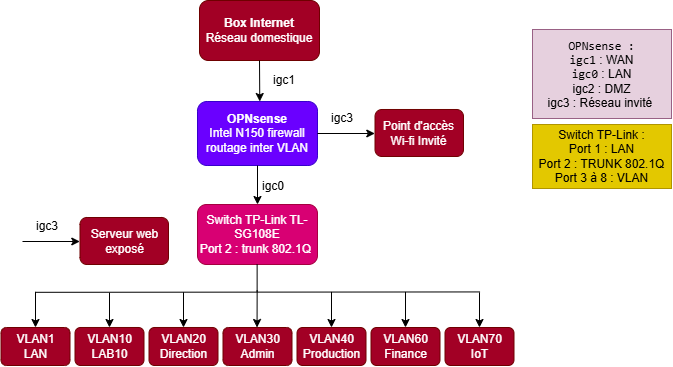

The diagram above was exported from draw.io. Its source (the exported page's mxGraphModel, read from the mxfile embedded in the PNG):
<mxGraphModel dx="1334" dy="800" grid="0" gridSize="10" guides="1" tooltips="1" connect="1" arrows="1" fold="1" page="1" pageScale="1" pageWidth="1169" pageHeight="827" math="0" shadow="0">
  <root>
    <mxCell id="0" />
    <mxCell id="1" parent="0" />
    <mxCell id="AX-4Kpqn_ds_3fhkH61Q-1" parent="1" style="rounded=1;whiteSpace=wrap;html=1;roundedPerimeter=1;fillColor=#a20025;fontColor=#ffffff;strokeColor=#6F0000;" value="&lt;div&gt;&lt;b&gt;Box Internet&lt;/b&gt;&lt;/div&gt;&lt;div&gt;Réseau domestique&lt;/div&gt;" vertex="1">
      <mxGeometry height="60" width="120" x="277" y="104" as="geometry" />
    </mxCell>
    <mxCell id="AX-4Kpqn_ds_3fhkH61Q-2" edge="1" parent="1" source="AX-4Kpqn_ds_3fhkH61Q-1" style="endArrow=classic;html=1;rounded=0;defaultLabelBackgroundColor=page;entryX=0.519;entryY=-0.001;entryDx=0;entryDy=0;exitX=0.5;exitY=1;exitDx=0;exitDy=0;" target="AX-4Kpqn_ds_3fhkH61Q-3" value="">
      <mxGeometry height="50" relative="1" width="50" as="geometry">
        <mxPoint x="341.93" y="164" as="sourcePoint" />
        <mxPoint x="341.93" y="198.71" as="targetPoint" />
      </mxGeometry>
    </mxCell>
    <mxCell id="AX-4Kpqn_ds_3fhkH61Q-3" parent="1" style="rounded=1;whiteSpace=wrap;html=1;roundedPerimeter=1;fillColor=#6a00ff;fontColor=#ffffff;strokeColor=#3700CC;" value="&lt;b&gt;OPNsense&lt;/b&gt;&lt;div&gt;Intel N150 firewall&lt;/div&gt;&lt;div&gt;routage inter VLAN&lt;/div&gt;" vertex="1">
      <mxGeometry height="64" width="120" x="275" y="205" as="geometry" />
    </mxCell>
    <mxCell id="UHGtq65iD6fwkPjLWkTx-1" parent="1" style="rounded=1;whiteSpace=wrap;html=1;roundedPerimeter=1;fillColor=#d80073;fontColor=#ffffff;strokeColor=#A50040;" value="Switch TP-Link TL-SG108E&lt;div&gt;Port 2 : trunk 802.1Q&amp;nbsp;&lt;/div&gt;" vertex="1">
      <mxGeometry height="60" width="120" x="275" y="308" as="geometry" />
    </mxCell>
    <mxCell id="UHGtq65iD6fwkPjLWkTx-2" edge="1" parent="1" source="AX-4Kpqn_ds_3fhkH61Q-3" style="endArrow=classic;html=1;rounded=0;defaultLabelBackgroundColor=page;exitX=0.5;exitY=1;exitDx=0;exitDy=0;" target="UHGtq65iD6fwkPjLWkTx-1" value="">
      <mxGeometry height="50" relative="1" width="50" as="geometry">
        <mxPoint x="238" y="267" as="sourcePoint" />
        <mxPoint x="288" y="217" as="targetPoint" />
      </mxGeometry>
    </mxCell>
    <mxCell id="UHGtq65iD6fwkPjLWkTx-3" parent="1" style="text;html=1;whiteSpace=wrap;strokeColor=none;fillColor=none;align=center;verticalAlign=middle;rounded=0;" value="igc1" vertex="1">
      <mxGeometry height="30" width="60" x="332" y="169" as="geometry" />
    </mxCell>
    <mxCell id="UHGtq65iD6fwkPjLWkTx-4" parent="1" style="text;html=1;whiteSpace=wrap;strokeColor=none;fillColor=none;align=center;verticalAlign=middle;rounded=0;" value="igc0" vertex="1">
      <mxGeometry height="30" width="60" x="321" y="275" as="geometry" />
    </mxCell>
    <mxCell id="UHGtq65iD6fwkPjLWkTx-7" parent="1" style="rounded=1;whiteSpace=wrap;html=1;roundedPerimeter=1;fillColor=light-dark(#a20025, #a30085);strokeColor=#6F0000;fontColor=light-dark(#FFFFFF,#EEEEEE);" value="VLAN1&lt;div&gt;LAN&lt;/div&gt;" vertex="1">
      <mxGeometry height="38" width="69" x="78.5" y="431" as="geometry" />
    </mxCell>
    <mxCell id="UHGtq65iD6fwkPjLWkTx-8" parent="1" style="rounded=1;whiteSpace=wrap;html=1;roundedPerimeter=1;fillColor=light-dark(#a20025, #a30085);strokeColor=#6F0000;fontColor=light-dark(#FFFFFF,#EEEEEE);" value="VLAN10&lt;div&gt;LAB10&lt;/div&gt;" vertex="1">
      <mxGeometry height="38" width="69" x="152.5" y="431" as="geometry" />
    </mxCell>
    <mxCell id="UHGtq65iD6fwkPjLWkTx-9" parent="1" style="rounded=1;whiteSpace=wrap;html=1;roundedPerimeter=1;fillColor=light-dark(#a20025, #a30085);strokeColor=#6F0000;fontColor=light-dark(#FFFFFF,#EEEEEE);" value="VLAN20&lt;div&gt;Direction&lt;/div&gt;" vertex="1">
      <mxGeometry height="38" width="69" x="226.5" y="431" as="geometry" />
    </mxCell>
    <mxCell id="UHGtq65iD6fwkPjLWkTx-10" parent="1" style="rounded=1;whiteSpace=wrap;html=1;roundedPerimeter=1;fillColor=light-dark(#a20025, #a30085);strokeColor=#6F0000;fontColor=light-dark(#FFFFFF,#EEEEEE);" value="VLAN30&lt;div&gt;Admin&lt;/div&gt;" vertex="1">
      <mxGeometry height="38" width="69" x="300.5" y="431" as="geometry" />
    </mxCell>
    <mxCell id="UHGtq65iD6fwkPjLWkTx-11" parent="1" style="rounded=1;whiteSpace=wrap;html=1;roundedPerimeter=1;fillColor=light-dark(#a20025, #a30085);strokeColor=#6F0000;fontColor=light-dark(#FFFFFF,#EEEEEE);" value="VLAN40&lt;div&gt;Production&lt;/div&gt;" vertex="1">
      <mxGeometry height="38" width="69" x="374.5" y="431" as="geometry" />
    </mxCell>
    <mxCell id="UHGtq65iD6fwkPjLWkTx-12" parent="1" style="rounded=1;whiteSpace=wrap;html=1;roundedPerimeter=1;fillColor=light-dark(#a20025, #a30085);strokeColor=#6F0000;fontColor=light-dark(#FFFFFF,#EEEEEE);" value="VLAN60&lt;div&gt;Finance&lt;/div&gt;" vertex="1">
      <mxGeometry height="38" width="69" x="448.5" y="431" as="geometry" />
    </mxCell>
    <mxCell id="UHGtq65iD6fwkPjLWkTx-13" parent="1" style="rounded=1;whiteSpace=wrap;html=1;roundedPerimeter=1;fillColor=light-dark(#a20025, #a30085);strokeColor=#6F0000;fontColor=light-dark(#FFFFFF,#EEEEEE);" value="VLAN70&lt;div&gt;IoT&lt;/div&gt;" vertex="1">
      <mxGeometry height="38" width="69" x="522.5" y="431" as="geometry" />
    </mxCell>
    <mxCell id="UHGtq65iD6fwkPjLWkTx-15" edge="1" parent="1" source="UHGtq65iD6fwkPjLWkTx-1" style="endArrow=none;html=1;rounded=0;defaultLabelBackgroundColor=page;exitX=0.496;exitY=1.14;exitDx=0;exitDy=0;" value="">
      <mxGeometry height="50" relative="1" width="50" as="geometry">
        <mxPoint x="148.29" y="354" as="sourcePoint" />
        <mxPoint x="334.63" y="395.29" as="targetPoint" />
      </mxGeometry>
    </mxCell>
    <mxCell id="UHGtq65iD6fwkPjLWkTx-16" edge="1" parent="1" style="endArrow=none;html=1;rounded=0;defaultLabelBackgroundColor=page;" value="">
      <mxGeometry height="50" relative="1" width="50" as="geometry">
        <mxPoint x="557.53" y="395.43" as="sourcePoint" />
        <mxPoint x="113.39" y="395.81" as="targetPoint" />
      </mxGeometry>
    </mxCell>
    <mxCell id="UHGtq65iD6fwkPjLWkTx-17" edge="1" parent="1" style="endArrow=classic;html=1;rounded=0;defaultLabelBackgroundColor=page;entryX=0.5;entryY=0;entryDx=0;entryDy=0;" target="UHGtq65iD6fwkPjLWkTx-7" value="">
      <mxGeometry height="50" relative="1" width="50" as="geometry">
        <mxPoint x="113" y="395.26" as="sourcePoint" />
        <mxPoint x="329" y="324" as="targetPoint" />
      </mxGeometry>
    </mxCell>
    <mxCell id="UHGtq65iD6fwkPjLWkTx-18" edge="1" parent="1" style="endArrow=classic;html=1;rounded=0;defaultLabelBackgroundColor=page;entryX=0.493;entryY=-0.035;entryDx=0;entryDy=0;" target="UHGtq65iD6fwkPjLWkTx-10" value="">
      <mxGeometry height="50" relative="1" width="50" as="geometry">
        <mxPoint x="334.65" y="393.86" as="sourcePoint" />
        <mxPoint x="309" y="382" as="targetPoint" />
      </mxGeometry>
    </mxCell>
    <mxCell id="UHGtq65iD6fwkPjLWkTx-19" edge="1" parent="1" style="endArrow=classic;html=1;rounded=0;defaultLabelBackgroundColor=page;entryX=0.5;entryY=0;entryDx=0;entryDy=0;" target="UHGtq65iD6fwkPjLWkTx-11" value="">
      <mxGeometry height="50" relative="1" width="50" as="geometry">
        <mxPoint x="409" y="395.42" as="sourcePoint" />
        <mxPoint x="355" y="385" as="targetPoint" />
      </mxGeometry>
    </mxCell>
    <mxCell id="UHGtq65iD6fwkPjLWkTx-20" edge="1" parent="1" style="endArrow=classic;html=1;rounded=0;defaultLabelBackgroundColor=page;entryX=0.5;entryY=0;entryDx=0;entryDy=0;" target="UHGtq65iD6fwkPjLWkTx-12" value="">
      <mxGeometry height="50" relative="1" width="50" as="geometry">
        <mxPoint x="483" y="395.4" as="sourcePoint" />
        <mxPoint x="482.81" y="414.99" as="targetPoint" />
      </mxGeometry>
    </mxCell>
    <mxCell id="UHGtq65iD6fwkPjLWkTx-21" edge="1" parent="1" style="endArrow=classic;html=1;rounded=0;defaultLabelBackgroundColor=page;entryX=0.5;entryY=0;entryDx=0;entryDy=0;" target="UHGtq65iD6fwkPjLWkTx-8" value="">
      <mxGeometry height="50" relative="1" width="50" as="geometry">
        <mxPoint x="187" y="396.15" as="sourcePoint" />
        <mxPoint x="184" y="307" as="targetPoint" />
      </mxGeometry>
    </mxCell>
    <mxCell id="UHGtq65iD6fwkPjLWkTx-22" edge="1" parent="1" style="endArrow=classic;html=1;rounded=0;defaultLabelBackgroundColor=page;entryX=0.5;entryY=0;entryDx=0;entryDy=0;" target="UHGtq65iD6fwkPjLWkTx-9" value="">
      <mxGeometry height="50" relative="1" width="50" as="geometry">
        <mxPoint x="261" y="395.74" as="sourcePoint" />
        <mxPoint x="152" y="327" as="targetPoint" />
      </mxGeometry>
    </mxCell>
    <mxCell id="UHGtq65iD6fwkPjLWkTx-23" edge="1" parent="1" style="endArrow=classic;html=1;rounded=0;defaultLabelBackgroundColor=page;entryX=0.5;entryY=0;entryDx=0;entryDy=0;" target="UHGtq65iD6fwkPjLWkTx-13" value="">
      <mxGeometry height="50" relative="1" width="50" as="geometry">
        <mxPoint x="557" y="395.89" as="sourcePoint" />
        <mxPoint x="623" y="365" as="targetPoint" />
      </mxGeometry>
    </mxCell>
    <mxCell id="UHGtq65iD6fwkPjLWkTx-24" edge="1" parent="1" source="AX-4Kpqn_ds_3fhkH61Q-3" style="endArrow=classic;html=1;rounded=0;defaultLabelBackgroundColor=page;exitX=1;exitY=0.5;exitDx=0;exitDy=0;" value="">
      <mxGeometry height="50" relative="1" width="50" as="geometry">
        <mxPoint x="427" y="256" as="sourcePoint" />
        <mxPoint x="452.29" y="237" as="targetPoint" />
      </mxGeometry>
    </mxCell>
    <mxCell id="UHGtq65iD6fwkPjLWkTx-25" parent="1" style="rounded=1;whiteSpace=wrap;html=1;roundedPerimeter=1;fillColor=light-dark(#A20025,#B266FF);strokeColor=#6F0000;fontColor=light-dark(#FFFFFF,#EEEEEE);" value="Point d'accès Wi-fi Invité" vertex="1">
      <mxGeometry height="47" width="88.5" x="452.5" y="213" as="geometry" />
    </mxCell>
    <mxCell id="UHGtq65iD6fwkPjLWkTx-26" parent="1" style="text;html=1;whiteSpace=wrap;strokeColor=none;fillColor=none;align=center;verticalAlign=middle;rounded=0;" value="igc3" vertex="1">
      <mxGeometry height="30" width="60" x="390" y="207" as="geometry" />
    </mxCell>
    <mxCell id="UHGtq65iD6fwkPjLWkTx-28" edge="1" parent="1" style="endArrow=classic;html=1;rounded=0;defaultLabelBackgroundColor=page;exitX=1;exitY=0.5;exitDx=0;exitDy=0;" value="">
      <mxGeometry height="50" relative="1" width="50" as="geometry">
        <mxPoint x="100" y="345" as="sourcePoint" />
        <mxPoint x="157.28999999999996" y="345" as="targetPoint" />
      </mxGeometry>
    </mxCell>
    <mxCell id="UHGtq65iD6fwkPjLWkTx-29" parent="1" style="rounded=1;whiteSpace=wrap;html=1;roundedPerimeter=1;fillColor=light-dark(#A20025,#B266FF);strokeColor=#6F0000;fontColor=light-dark(#FFFFFF,#EEEEEE);" value="Serveur web&lt;div&gt;exposé&lt;/div&gt;" vertex="1">
      <mxGeometry height="47" width="88.5" x="157.5" y="321" as="geometry" />
    </mxCell>
    <mxCell id="UHGtq65iD6fwkPjLWkTx-30" parent="1" style="text;html=1;whiteSpace=wrap;strokeColor=none;fillColor=none;align=center;verticalAlign=middle;rounded=0;" value="igc3" vertex="1">
      <mxGeometry height="30" width="60" x="95" y="315" as="geometry" />
    </mxCell>
    <mxCell id="UHGtq65iD6fwkPjLWkTx-31" parent="1" style="text;html=1;whiteSpace=wrap;align=center;verticalAlign=middle;rounded=0;fillColor=light-dark(#E6D0DE,#FF66B3);strokeColor=light-dark(#996185,#FF00FF);gradientColor=none;" value="&lt;code&gt;OPNsense :&lt;br&gt;igc1&lt;/code&gt; : WAN&lt;div&gt;&lt;code&gt;igc0&lt;/code&gt; : LAN&lt;/div&gt;&lt;div&gt;igc2 : DMZ&lt;/div&gt;&lt;div&gt;igc3 : Réseau invité&amp;nbsp;&lt;/div&gt;" vertex="1">
      <mxGeometry height="89" width="139" x="610" y="133" as="geometry" />
    </mxCell>
    <mxCell id="UHGtq65iD6fwkPjLWkTx-32" parent="1" style="text;html=1;whiteSpace=wrap;strokeColor=#B09500;fillColor=light-dark(#E3C800,#FFD966);align=center;verticalAlign=middle;rounded=0;fontColor=light-dark(#000000,#000000);" value="Switch TP-Link :&lt;div&gt;Port 1 : LAN&lt;br&gt;Port 2 : TRUNK 802.1Q&lt;/div&gt;&lt;div&gt;Port 3 à 8 : VLAN&lt;/div&gt;" vertex="1">
      <mxGeometry height="64" width="139" x="610" y="228" as="geometry" />
    </mxCell>
  </root>
</mxGraphModel>